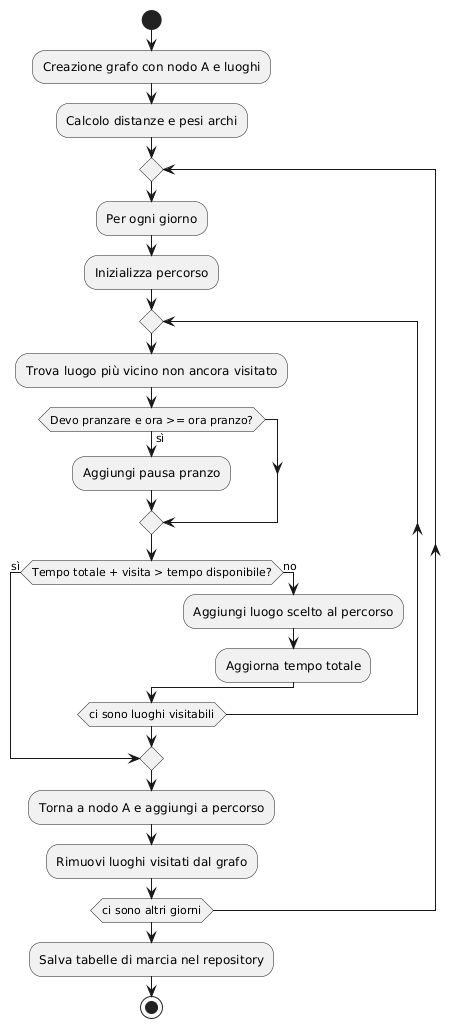

The diagram above was rendered by PlantUML. Its source (embedded in the PNG):
@startuml
start

:Creazione grafo con nodo A e luoghi;
:Calcolo distanze e pesi archi;

repeat
  :Per ogni giorno;
  :Inizializza percorso;
  repeat
    :Trova luogo più vicino non ancora visitato;
    if (Devo pranzare e ora >= ora pranzo?) then (sì)
      :Aggiungi pausa pranzo;
    endif
    if (Tempo totale + visita > tempo disponibile?) then (sì)
      break
    else (no)
      :Aggiungi luogo scelto al percorso;
      :Aggiorna tempo totale;
    endif
  repeat while (ci sono luoghi visitabili)
  :Torna a nodo A e aggiungi a percorso;
  :Rimuovi luoghi visitati dal grafo;
repeat while (ci sono altri giorni)

:Salva tabelle di marcia nel repository;
stop
@enduml